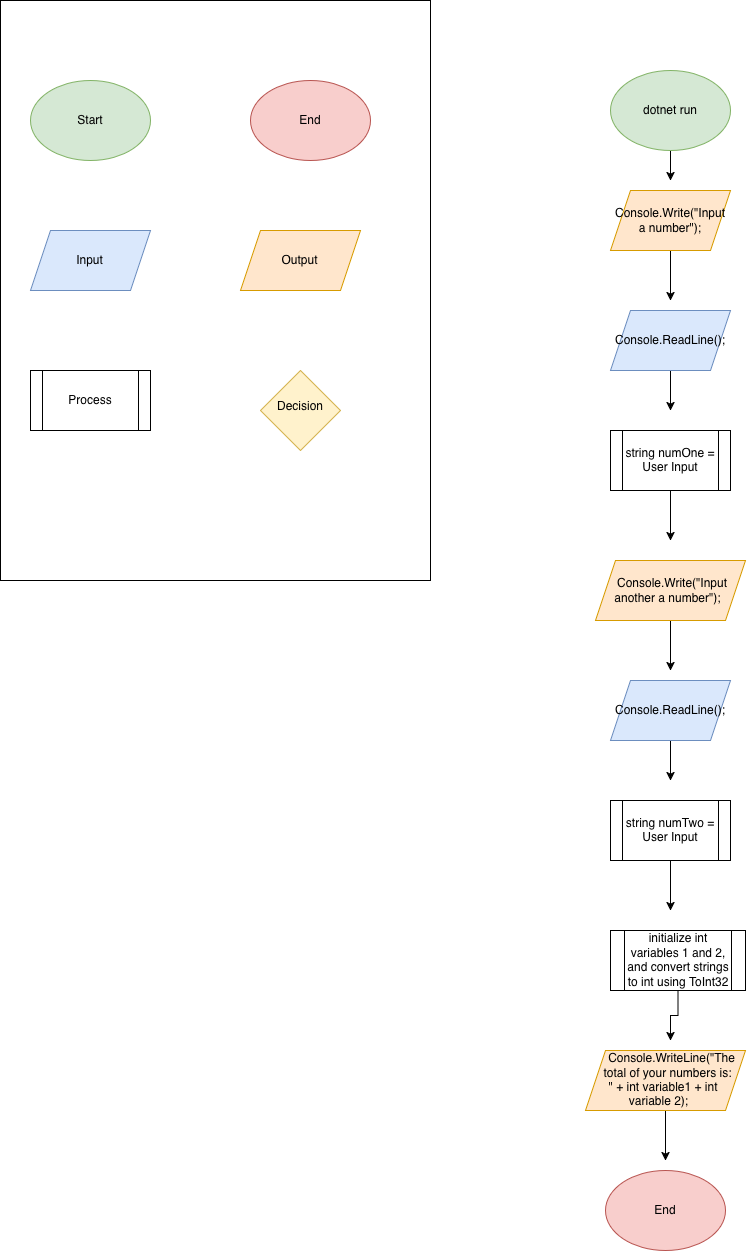

The diagram above was exported from draw.io. Its source (the exported page's mxGraphModel, read from the mxfile embedded in the PNG):
<mxGraphModel dx="1006" dy="607" grid="1" gridSize="10" guides="1" tooltips="1" connect="1" arrows="1" fold="1" page="1" pageScale="1" pageWidth="850" pageHeight="1100" math="0" shadow="0">
  <root>
    <mxCell id="0" />
    <mxCell id="1" parent="0" />
    <mxCell id="T3sn0jlYMq5kGJ1PaHxa-1" parent="1" style="rounded=0;whiteSpace=wrap;html=1;labelBackgroundColor=none;" value="" vertex="1">
      <mxGeometry height="580" width="430" x="10" y="20" as="geometry" />
    </mxCell>
    <mxCell id="T3sn0jlYMq5kGJ1PaHxa-2" parent="1" style="ellipse;whiteSpace=wrap;html=1;shapeInside=1;labelBackgroundColor=none;fillColor=#d5e8d4;strokeColor=#82b366;" value="Start" vertex="1">
      <mxGeometry height="80" width="120" x="40" y="100" as="geometry" />
    </mxCell>
    <mxCell id="T3sn0jlYMq5kGJ1PaHxa-3" parent="1" style="ellipse;whiteSpace=wrap;html=1;shapeInside=1;labelBackgroundColor=none;fillColor=#f8cecc;strokeColor=#b85450;" value="End" vertex="1">
      <mxGeometry height="80" width="120" x="260" y="100" as="geometry" />
    </mxCell>
    <mxCell id="T3sn0jlYMq5kGJ1PaHxa-4" parent="1" style="shape=parallelogram;perimeter=parallelogramPerimeter;whiteSpace=wrap;html=1;shapeInside=1;fixedSize=1;labelBackgroundColor=none;fillColor=#dae8fc;strokeColor=#6c8ebf;" value="Input" vertex="1">
      <mxGeometry height="60" width="120" x="40" y="250" as="geometry" />
    </mxCell>
    <mxCell id="T3sn0jlYMq5kGJ1PaHxa-5" parent="1" style="shape=parallelogram;perimeter=parallelogramPerimeter;whiteSpace=wrap;html=1;shapeInside=1;fixedSize=1;labelBackgroundColor=none;fillColor=#ffe6cc;strokeColor=#d79b00;" value="Output" vertex="1">
      <mxGeometry height="60" width="120" x="250" y="250" as="geometry" />
    </mxCell>
    <mxCell id="T3sn0jlYMq5kGJ1PaHxa-6" parent="1" style="shape=process;whiteSpace=wrap;html=1;backgroundOutline=1;labelBackgroundColor=none;" value="Process" vertex="1">
      <mxGeometry height="60" width="120" x="40" y="390" as="geometry" />
    </mxCell>
    <mxCell id="T3sn0jlYMq5kGJ1PaHxa-7" parent="1" style="rhombus;whiteSpace=wrap;html=1;shapeInside=1;labelBackgroundColor=none;fillColor=#fff2cc;strokeColor=#d6b656;" value="Decision" vertex="1">
      <mxGeometry height="80" width="80" x="270" y="390" as="geometry" />
    </mxCell>
    <mxCell id="T3sn0jlYMq5kGJ1PaHxa-13" edge="1" parent="1" source="T3sn0jlYMq5kGJ1PaHxa-9" style="edgeStyle=orthogonalEdgeStyle;rounded=0;orthogonalLoop=1;jettySize=auto;html=1;">
      <mxGeometry relative="1" as="geometry">
        <mxPoint x="680" y="200" as="targetPoint" />
      </mxGeometry>
    </mxCell>
    <mxCell id="T3sn0jlYMq5kGJ1PaHxa-9" parent="1" style="ellipse;whiteSpace=wrap;html=1;shapeInside=1;labelBackgroundColor=none;fillColor=#d5e8d4;strokeColor=#82b366;" value="dotnet run" vertex="1">
      <mxGeometry height="80" width="120" x="620" y="90" as="geometry" />
    </mxCell>
    <mxCell id="T3sn0jlYMq5kGJ1PaHxa-14" edge="1" parent="1" source="T3sn0jlYMq5kGJ1PaHxa-10" style="edgeStyle=orthogonalEdgeStyle;rounded=0;orthogonalLoop=1;jettySize=auto;html=1;">
      <mxGeometry relative="1" as="geometry">
        <mxPoint x="680" y="320" as="targetPoint" />
      </mxGeometry>
    </mxCell>
    <mxCell id="T3sn0jlYMq5kGJ1PaHxa-10" parent="1" style="shape=parallelogram;perimeter=parallelogramPerimeter;whiteSpace=wrap;html=1;shapeInside=1;fixedSize=1;labelBackgroundColor=none;fillColor=#ffe6cc;strokeColor=#d79b00;" value="Console.Write(&quot;Input a number&quot;);" vertex="1">
      <mxGeometry height="60" width="120" x="620" y="210" as="geometry" />
    </mxCell>
    <mxCell id="T3sn0jlYMq5kGJ1PaHxa-15" edge="1" parent="1" source="T3sn0jlYMq5kGJ1PaHxa-11" style="edgeStyle=orthogonalEdgeStyle;rounded=0;orthogonalLoop=1;jettySize=auto;html=1;">
      <mxGeometry relative="1" as="geometry">
        <mxPoint x="680" y="430" as="targetPoint" />
      </mxGeometry>
    </mxCell>
    <mxCell id="T3sn0jlYMq5kGJ1PaHxa-11" parent="1" style="shape=parallelogram;perimeter=parallelogramPerimeter;whiteSpace=wrap;html=1;shapeInside=1;fixedSize=1;labelBackgroundColor=none;fillColor=#dae8fc;strokeColor=#6c8ebf;" value="Console.ReadLine();&lt;div&gt;&lt;br/&gt;&lt;/div&gt;" vertex="1">
      <mxGeometry height="60" width="120" x="620" y="330" as="geometry" />
    </mxCell>
    <mxCell id="T3sn0jlYMq5kGJ1PaHxa-26" edge="1" parent="1" source="T3sn0jlYMq5kGJ1PaHxa-12" style="edgeStyle=orthogonalEdgeStyle;rounded=0;orthogonalLoop=1;jettySize=auto;html=1;">
      <mxGeometry relative="1" as="geometry">
        <mxPoint x="680" y="560" as="targetPoint" />
      </mxGeometry>
    </mxCell>
    <mxCell id="T3sn0jlYMq5kGJ1PaHxa-12" parent="1" style="shape=process;whiteSpace=wrap;html=1;backgroundOutline=1;labelBackgroundColor=none;" value="string numOne = User Input" vertex="1">
      <mxGeometry height="60" width="120" x="620" y="450" as="geometry" />
    </mxCell>
    <mxCell id="T3sn0jlYMq5kGJ1PaHxa-21" edge="1" parent="1" source="T3sn0jlYMq5kGJ1PaHxa-22" style="edgeStyle=orthogonalEdgeStyle;rounded=0;orthogonalLoop=1;jettySize=auto;html=1;">
      <mxGeometry relative="1" as="geometry">
        <mxPoint x="680" y="690" as="targetPoint" />
      </mxGeometry>
    </mxCell>
    <mxCell id="T3sn0jlYMq5kGJ1PaHxa-22" parent="1" style="shape=parallelogram;perimeter=parallelogramPerimeter;whiteSpace=wrap;html=1;shapeInside=1;fixedSize=1;labelBackgroundColor=none;fillColor=#ffe6cc;strokeColor=#d79b00;" value="Console.Write(&quot;Input another a number&quot;);" vertex="1">
      <mxGeometry height="60" width="150" x="605" y="580" as="geometry" />
    </mxCell>
    <mxCell id="T3sn0jlYMq5kGJ1PaHxa-23" edge="1" parent="1" source="T3sn0jlYMq5kGJ1PaHxa-24" style="edgeStyle=orthogonalEdgeStyle;rounded=0;orthogonalLoop=1;jettySize=auto;html=1;">
      <mxGeometry relative="1" as="geometry">
        <mxPoint x="680" y="800" as="targetPoint" />
      </mxGeometry>
    </mxCell>
    <mxCell id="T3sn0jlYMq5kGJ1PaHxa-24" parent="1" style="shape=parallelogram;perimeter=parallelogramPerimeter;whiteSpace=wrap;html=1;shapeInside=1;fixedSize=1;labelBackgroundColor=none;fillColor=#dae8fc;strokeColor=#6c8ebf;" value="Console.ReadLine();&lt;div&gt;&lt;br/&gt;&lt;/div&gt;" vertex="1">
      <mxGeometry height="60" width="120" x="620" y="700" as="geometry" />
    </mxCell>
    <mxCell id="T3sn0jlYMq5kGJ1PaHxa-28" edge="1" parent="1" source="T3sn0jlYMq5kGJ1PaHxa-25" style="edgeStyle=orthogonalEdgeStyle;rounded=0;orthogonalLoop=1;jettySize=auto;html=1;">
      <mxGeometry relative="1" as="geometry">
        <mxPoint x="680" y="930" as="targetPoint" />
      </mxGeometry>
    </mxCell>
    <mxCell id="T3sn0jlYMq5kGJ1PaHxa-25" parent="1" style="shape=process;whiteSpace=wrap;html=1;backgroundOutline=1;labelBackgroundColor=none;" value="string numTwo = User Input" vertex="1">
      <mxGeometry height="60" width="120" x="620" y="820" as="geometry" />
    </mxCell>
    <mxCell id="T3sn0jlYMq5kGJ1PaHxa-30" edge="1" parent="1" source="T3sn0jlYMq5kGJ1PaHxa-27" style="edgeStyle=orthogonalEdgeStyle;rounded=0;orthogonalLoop=1;jettySize=auto;html=1;">
      <mxGeometry relative="1" as="geometry">
        <mxPoint x="680" y="1060" as="targetPoint" />
      </mxGeometry>
    </mxCell>
    <mxCell id="T3sn0jlYMq5kGJ1PaHxa-27" parent="1" style="shape=process;whiteSpace=wrap;html=1;backgroundOutline=1;labelBackgroundColor=none;" value="initialize int variables 1 and 2, and convert strings to int using ToInt32" vertex="1">
      <mxGeometry height="60" width="135" x="620" y="950" as="geometry" />
    </mxCell>
    <mxCell id="T3sn0jlYMq5kGJ1PaHxa-32" edge="1" parent="1" source="T3sn0jlYMq5kGJ1PaHxa-29" style="edgeStyle=orthogonalEdgeStyle;rounded=0;orthogonalLoop=1;jettySize=auto;html=1;">
      <mxGeometry relative="1" as="geometry">
        <mxPoint x="675" y="1180" as="targetPoint" />
      </mxGeometry>
    </mxCell>
    <mxCell id="T3sn0jlYMq5kGJ1PaHxa-29" parent="1" style="shape=parallelogram;perimeter=parallelogramPerimeter;whiteSpace=wrap;html=1;shapeInside=1;fixedSize=1;labelBackgroundColor=none;fillColor=#ffe6cc;strokeColor=#d79b00;" value="Console.WriteLine(&quot;The total of your numbers is: &quot; + int variable1 + int variable 2);" vertex="1">
      <mxGeometry height="60" width="160" x="595" y="1070" as="geometry" />
    </mxCell>
    <mxCell id="T3sn0jlYMq5kGJ1PaHxa-31" parent="1" style="ellipse;whiteSpace=wrap;html=1;shapeInside=1;labelBackgroundColor=none;fillColor=#f8cecc;strokeColor=#b85450;" value="End" vertex="1">
      <mxGeometry height="80" width="120" x="615" y="1190" as="geometry" />
    </mxCell>
  </root>
</mxGraphModel>